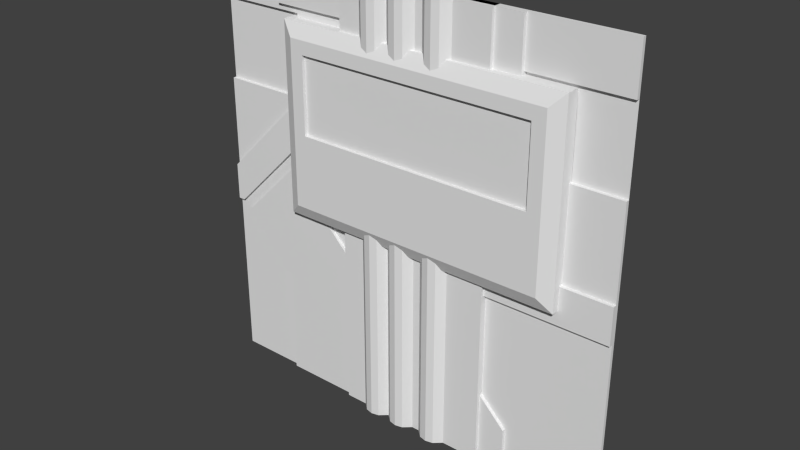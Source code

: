 # Source: reac2_4.blend  (saved by Blender 2.76.0; exported with 4.5.12 LTS)
import bpy
from mathutils import Matrix  # noqa: F401  (used for matrix-valued properties, if any)

bpy.ops.wm.read_factory_settings(use_empty=True)
scene = bpy.context.scene
scene.name = 'Scene'

# ---- collections
col_collection_1 = bpy.data.collections.new('Collection 1'); scene.collection.children.link(col_collection_1)

# ---- materials (node trees are filled in below, after node groups)
mat_reac2_1 = bpy.data.materials.new('reac2_1')
mat_reac2_1.alpha_threshold = 0.0
mat_reac2_1.use_transparent_shadow = False
mat_reac2_1.roughness = 0.5
mat_reac2_4 = bpy.data.materials.new('reac2_4')
mat_reac2_4.alpha_threshold = 0.0
mat_reac2_4.use_transparent_shadow = False
mat_reac2_4.roughness = 0.5

# ---- material node trees

# ---- world
world_world = bpy.data.worlds.new('World'); scene.world = world_world
world_world.color = (0.05088, 0.05088, 0.05088)
world_world.use_sun_shadow = False
world_world.sun_shadow_jitter_overblur = 0.0
world_world.cycles.sampling_method = 'MANUAL'
world_world.cycles.sample_map_resolution = 256

# ---- meshes
me_reac2_1 = bpy.data.meshes.new('reac2_1')
me_reac2_1.from_pydata([(-0.4, 1.28, 0.98), (0.54, 1.28, 0.98), (-0.78, 1.28, 0.98), (0.98, 1.28, 0.98), (-0.78, 1.28, -0.16), (0.98, 1.28, -0.16), (0.54, 1.28, -1.28), (0.54, 1.28, 1.28), (-0.4, 1.28, 1.28), (-0.4, 1.28, -1.28), (0.54, 1.28, 0.9002), (-0.4, 1.28, 0.9002), (0.54, 1.28, -0.0802), (-0.4, 1.28, -0.0802), (0.54, 1.22, 0.98), (0.98, 1.22, 0.98), (-0.4, 1.22, -1.28), (0.54, 1.22, -1.28), (0.54, 1.22, 0.9002), (0.54, 1.22, 1.28), (-0.4, 1.22, 1.28), (-0.4, 1.22, 0.9002), (0.54, 1.22, -0.0802), (-0.4, 1.22, -0.0802), (-0.7, 1.16, -0.08004), (-0.7, 1.16, 0.9), (0.54, 1.16, 0.9), (-0.4, 1.16, 0.9), (0.9, 1.16, -0.08004), (0.9, 1.16, 0.9), (0.54, 1.16, -0.08004), (-0.4, 1.16, -0.08004), (-0.78, 1.2, -0.16), (-0.78, 1.2, 0.98), (0.54, 1.2, 0.98), (0.98, 1.2, -0.16), (0.98, 1.2, 0.98), (0.54, 1.2, -0.16), (-0.4, 1.2, -0.16), (-0.78, 1.277, 0.8815), (0.98, 1.277, 0.8815), (-0.4, 1.16, 0.8198), (0.54, 1.16, 0.8198), (-0.6796, 1.28, 0.98), (-0.6207, 1.16, 0.8198), (-0.6207, 1.16, 0.3602), (0.8822, 1.28, 0.98), (0.82, 1.16, 0.8198), (0.82, 1.16, 0.3602), (-0.4, 1.18, 0.8198), (0.54, 1.18, 0.8198), (0.82, 1.18, 0.8198), (0.82, 1.18, 0.3602), (-0.6207, 1.18, 0.8198), (-0.6207, 1.18, 0.3602), (0.3162, 1.22, 1.28), (0.2714, 1.18, 1.28), (0.2267, 1.17, 1.28), (0.1819, 1.18, 1.28), (0.1372, 1.22, 1.28), (0.0924, 1.22, 1.28), (0.04764, 1.18, 1.28), (0.00288, 1.17, 1.28), (-0.04188, 1.18, 1.28), (-0.08664, 1.22, 1.28), (-0.1314, 1.18, 1.28), (-0.1762, 1.17, 1.28), (-0.2209, 1.18, 1.28), (-0.2657, 1.22, 1.28), (0.3162, 1.22, 0.9002), (0.2714, 1.18, 0.9002), (0.2267, 1.17, 0.9002), (0.1819, 1.18, 0.9002), (0.1372, 1.22, 0.9002), (0.0924, 1.22, 0.9002), (0.04764, 1.18, 0.9002), (0.00288, 1.17, 0.9002), (-0.04188, 1.18, 0.9002), (-0.08664, 1.22, 0.9002), (-0.1314, 1.18, 0.9002), (-0.1762, 1.17, 0.9002), (-0.2209, 1.18, 0.9002), (-0.2657, 1.22, 0.9002), (-0.2657, 1.22, -1.28), (-0.2209, 1.18, -1.28), (-0.1762, 1.17, -1.28), (-0.1314, 1.18, -1.28), (-0.08664, 1.22, -1.28), (-0.04188, 1.18, -1.28), (0.00288, 1.17, -1.28), (0.04764, 1.18, -1.28), (0.0924, 1.22, -1.28), (0.1372, 1.22, -1.28), (0.1819, 1.18, -1.28), (0.2267, 1.17, -1.28), (0.2714, 1.18, -1.28), (0.3162, 1.22, -1.28), (0.3162, 1.22, -0.0802), (0.2714, 1.18, -0.0802), (0.2267, 1.17, -0.0802), (0.1819, 1.18, -0.0802), (0.1372, 1.22, -0.0802), (0.0924, 1.22, -0.0802), (0.04764, 1.18, -0.0802), (0.00288, 1.17, -0.0802), (-0.04188, 1.18, -0.0802), (-0.08664, 1.22, -0.0802), (-0.1314, 1.18, -0.0802), (-0.1762, 1.17, -0.0802), (-0.2209, 1.18, -0.0802), (-0.2657, 1.22, -0.0802), (-1.28, 1.28, -1.28), (1.28, 1.28, -1.28), (-1.28, 1.28, 1.28), (1.28, 1.28, 1.28), (0.7, 1.24, 0.72), (0.34, 1.24, 0.76), (0.7, 1.24, 0.76), (0.46, 1.24, -0.02001), (0.46, 1.24, 0.48), (-0.0101, 1.24, 0.22), (-0.78, 1.24, 0.22), (0.1105, 1.24, -0.24), (0.7, 1.28, 0.72), (-1.24, 1.24, -0.24), (-1.28, 1.24, -0.24), (0.34, 1.24, 0.72), (-0.5401, 1.24, 0.72), (-1.28, 1.24, -0.01992), (0.7, 1.28, 0.76), (1.28, 1.24, -0.02015), (1.28, 1.24, -0.24), (-1.19, 1.24, -0.29), (-0.86, 1.24, -0.62), (-0.82, 1.24, 0.08004), (-1.28, 1.28, 0.52), (-0.7401, 1.28, 0.52), (1.28, 1.28, 0.52), (0.7, 1.28, 0.52), (-0.09999, 1.24, -0.64), (-0.86, 1.24, 1.04), (-0.86, 1.24, 1.28), (-0.09999, 1.24, 1.28), (-1.28, 1.28, 1.0), (-0.7401, 1.28, 1.0), (1.28, 1.28, 1.0), (-0.09999, 1.24, 1.04), (0.7, 1.28, 1.0), (-0.09999, 1.24, -1.28), (-0.86, 1.24, -1.28), (-1.28, 1.26, -1.28), (0.7, 1.26, -1.28), (1.28, 1.26, -1.28), (1.28, 1.26, 1.0), (1.28, 1.26, 1.28), (-0.86, 1.26, 1.28), (-1.28, 1.26, 1.28), (-0.86, 1.26, -1.28), (-0.09999, 1.26, -1.28), (0.34, 1.26, 1.28), (-0.09999, 1.26, 1.28), (-0.09999, 1.26, 1.04), (-0.86, 1.26, 1.04), (-0.09999, 1.26, -0.64), (-0.82, 1.26, 0.08004), (-1.28, 1.26, -0.24), (-1.19, 1.26, -0.29), (-0.86, 1.26, -0.62), (1.28, 1.26, -0.24), (0.1105, 1.26, -0.24), (-1.28, 1.26, 0.52), (-1.28, 1.26, -0.01992), (1.28, 1.26, -0.02015), (-0.86, 1.26, 0.1401), (-0.7401, 1.26, 0.52), (-0.5401, 1.26, 0.72), (-1.24, 1.26, -0.24), (-0.09999, 1.26, 0.22), (-0.78, 1.26, 0.22), (-0.0101, 1.26, 0.22), (0.46, 1.26, 0.48), (0.7, 1.26, -0.02005), (0.46, 1.26, -0.02001), (0.7, 1.26, 1.28), (0.7, 1.26, 1.0), (0.34, 1.26, 0.76), (0.7, 1.26, 0.76), (0.34, 1.26, -1.28), (0.7, 1.26, 0.72), (0.34, 1.26, -0.72), (0.7, 1.26, 0.52), (0.7, 1.26, -1.02), (0.4, 1.26, -0.72), (1.28, 1.26, 0.52), (-0.7401, 1.26, 1.0), (-1.28, 1.26, 1.0), (0.34, 1.24, -0.72), (0.34, 1.24, -1.28), (0.34, 1.24, 0.52), (0.7, 1.24, -1.28), (0.7, 1.24, -1.02), (0.4, 1.24, -0.72), (0.6428, 1.24, 0.6882), (0.6755, 1.24, 0.72), (0.7, 1.24, 1.28), (0.34, 1.24, 1.28)], [], [(81, 80, 67), (157, 111, 158), (163, 189, 169), (62, 61, 60), (151, 191, 199), (152, 112, 168), (41, 27, 44), (201, 196, 197), (29, 28, 36), (12, 22, 17), (9, 16, 23), (134, 132, 133), (7, 19, 18), (87, 88, 106), (59, 57, 55), (147, 145, 184), (29, 36, 34), (74, 73, 60), (11, 21, 20), (4, 5, 37), (42, 26, 27), (169, 179, 177), (29, 47, 48), (44, 25, 45), (90, 91, 103), (185, 116, 205), (10, 7, 18), (148, 139, 149), (169, 122, 120), (73, 72, 59), (76, 75, 62), (172, 131, 168), (117, 186, 184), (31, 38, 37), (91, 89, 87), (71, 70, 57), (89, 90, 104), (184, 204, 117), (0, 43, 33), (82, 81, 68), (47, 42, 50), (40, 15, 36), (26, 29, 34), (126, 203, 188), (64, 62, 60), (35, 37, 5), (168, 131, 122), (33, 34, 0), (6, 12, 17), (8, 11, 20), (161, 162, 194), (113, 156, 155), (169, 189, 192), (75, 74, 61), (154, 114, 183), (91, 92, 102), (171, 128, 174), (68, 66, 64), (48, 45, 30), (179, 169, 120), (159, 185, 205), (162, 195, 194), (94, 93, 92), (192, 191, 168), (185, 159, 161), (172, 168, 137), (143, 144, 195), (151, 199, 197), (164, 173, 176), (165, 125, 128), (4, 37, 38), (41, 42, 27), (41, 49, 50), (9, 6, 91), (87, 86, 85), (38, 32, 4), (96, 94, 92), (6, 17, 96), (39, 4, 32), (127, 121, 120), (16, 9, 83), (111, 150, 165), (41, 44, 53), (47, 51, 52), (49, 41, 53), (45, 54, 53), (88, 89, 105), (68, 67, 66), (136, 144, 143), (183, 159, 204), (94, 95, 99), (193, 137, 190), (180, 188, 119), (66, 65, 64), (8, 20, 68), (64, 63, 62), (164, 134, 163), (137, 193, 172), (171, 174, 170), (182, 180, 118), (34, 14, 0), (175, 174, 127), (158, 163, 148), (203, 126, 202), (131, 130, 118), (128, 124, 121), (161, 160, 146), (91, 87, 9), (188, 180, 190), (81, 67, 68), (80, 66, 67), (79, 65, 66), (78, 64, 65), (77, 63, 64), (76, 62, 63), (75, 61, 62), (74, 60, 61), (73, 59, 60), (72, 58, 59), (71, 57, 58), (70, 56, 57), (69, 55, 56), (135, 136, 143), (55, 7, 59), (155, 142, 160), (130, 172, 181), (35, 5, 40), (204, 205, 117), (188, 123, 186), (188, 186, 185), (50, 49, 54), (95, 96, 98), (18, 19, 69), (161, 146, 162), (190, 181, 193), (164, 166, 134), (170, 135, 171), (176, 165, 166), (150, 167, 166), (181, 182, 118), (165, 176, 125), (24, 32, 38), (159, 160, 161), (53, 54, 49), (162, 156, 195), (198, 126, 120), (194, 175, 161), (120, 118, 198), (163, 177, 164), (113, 160, 114), (175, 188, 185), (178, 177, 121), (194, 174, 175), (111, 112, 158), (148, 149, 157), (198, 119, 202), (19, 7, 55), (59, 58, 57), (137, 145, 129), (172, 130, 131), (163, 158, 189), (127, 126, 175), (64, 60, 8), (158, 148, 157), (169, 177, 163), (83, 110, 23), (26, 42, 47), (84, 109, 110), (85, 108, 109), (86, 107, 108), (87, 106, 107), (88, 105, 106), (89, 104, 105), (90, 103, 104), (91, 102, 103), (92, 101, 102), (93, 100, 101), (94, 99, 100), (95, 98, 99), (96, 97, 98), (151, 197, 187), (28, 29, 48), (27, 26, 34), (17, 22, 97), (173, 121, 124), (34, 33, 27), (43, 2, 33), (112, 152, 151), (1, 0, 14), (8, 60, 7), (127, 128, 121), (173, 164, 178), (83, 84, 110), (8, 68, 64), (83, 9, 87), (171, 135, 165), (57, 56, 55), (129, 123, 137), (92, 93, 101), (144, 136, 194), (44, 27, 25), (29, 26, 47), (72, 71, 58), (30, 28, 48), (14, 34, 36), (158, 187, 189), (87, 85, 83), (173, 178, 121), (201, 197, 200), (91, 90, 89), (166, 167, 132), (52, 54, 45), (120, 121, 177), (16, 83, 23), (33, 2, 39), (48, 52, 45), (45, 25, 24), (126, 127, 120), (80, 79, 66), (179, 120, 177), (155, 162, 141), (133, 139, 134), (78, 77, 64), (199, 200, 197), (129, 147, 186), (184, 153, 183), (192, 189, 201), (123, 129, 186), (114, 154, 153), (137, 138, 190), (136, 135, 174), (133, 149, 139), (147, 184, 186), (192, 168, 169), (157, 150, 111), (93, 94, 100), (111, 165, 135), (145, 147, 129), (189, 187, 196), (203, 115, 188), (46, 1, 14), (128, 127, 174), (205, 116, 117), (118, 119, 198), (85, 86, 108), (136, 174, 194), (113, 155, 160), (82, 68, 21), (145, 153, 184), (125, 124, 128), (184, 183, 204), (166, 164, 176), (143, 195, 156), (52, 51, 50), (169, 168, 122), (13, 9, 23), (138, 123, 190), (123, 188, 190), (182, 181, 180), (151, 187, 112), (167, 157, 133), (189, 196, 201), (188, 115, 119), (155, 141, 142), (85, 84, 83), (135, 170, 174), (134, 139, 163), (25, 33, 32), (160, 159, 114), (122, 131, 118), (180, 119, 118), (77, 76, 63), (35, 28, 37), (60, 59, 7), (24, 25, 32), (119, 115, 202), (177, 178, 164), (140, 146, 141), (79, 78, 65), (191, 200, 199), (167, 133, 132), (187, 158, 112), (145, 114, 153), (70, 69, 56), (33, 25, 27), (168, 112, 137), (150, 157, 167), (165, 150, 166), (157, 149, 133), (175, 185, 161), (39, 32, 33), (31, 24, 38), (124, 176, 173), (19, 55, 69), (3, 15, 40), (146, 140, 162), (30, 31, 37), (181, 172, 193), (144, 194, 195), (15, 14, 36), (166, 132, 134), (113, 143, 156), (44, 45, 53), (6, 92, 91), (14, 15, 46), (96, 17, 97), (28, 30, 37), (28, 35, 36), (48, 47, 52), (146, 142, 141), (153, 154, 183), (181, 118, 130), (188, 175, 126), (183, 114, 159), (192, 201, 200), (176, 124, 125), (52, 50, 54), (185, 186, 117), (86, 87, 107), (36, 35, 40), (116, 185, 117), (191, 192, 200), (3, 46, 15), (120, 122, 118), (160, 142, 146), (84, 85, 109), (181, 190, 180), (155, 156, 162), (96, 92, 6), (89, 88, 87), (162, 140, 141), (187, 197, 196), (123, 138, 137), (163, 139, 148), (45, 24, 31), (96, 95, 94), (51, 47, 50), (152, 168, 191), (68, 20, 21), (126, 198, 202), (191, 151, 152), (203, 202, 115), (31, 30, 45), (165, 128, 171), (159, 205, 204), (42, 41, 50)])
me_reac2_1.polygons.foreach_set('material_index', [1, 0, 0, 1, 0, 0, 1, 0, 1, 1, 1, 0, 1, 1, 1, 0, 1, 1, 1, 1, 1, 0, 1, 1, 1, 0, 1, 0, 0, 1, 1, 0, 0, 1, 1, 1, 1, 0, 1, 1, 1, 1, 1, 0, 1, 1, 0, 1, 1, 1, 0, 0, 0, 1, 0, 1, 0, 1, 1, 0, 0, 0, 1, 0, 0, 0, 0, 0, 0, 0, 1, 1, 1, 1, 1, 1, 1, 1, 1, 0, 1, 0, 1, 1, 1, 1, 1, 1, 0, 0, 1, 0, 0, 1, 1, 1, 0, 0, 0, 0, 1, 0, 0, 0, 0, 0, 0, 1, 0, 1, 1, 1, 1, 1, 1, 1, 1, 1, 1, 1, 1, 1, 0, 1, 0, 0, 1, 0, 0, 0, 1, 1, 1, 0, 0, 0, 0, 0, 0, 0, 0, 1, 0, 1, 0, 0, 0, 0, 0, 0, 0, 0, 0, 0, 0, 0, 1, 1, 0, 0, 0, 0, 1, 0, 0, 1, 1, 1, 1, 1, 1, 1, 1, 1, 1, 1, 1, 1, 1, 1, 0, 1, 1, 1, 0, 1, 1, 0, 1, 1, 0, 0, 1, 1, 1, 0, 1, 0, 1, 0, 1, 1, 1, 1, 1, 0, 1, 0, 0, 1, 0, 1, 0, 1, 1, 1, 1, 0, 1, 0, 0, 0, 1, 0, 0, 0, 0, 0, 0, 0, 0, 0, 0, 0, 0, 1, 0, 0, 0, 0, 1, 0, 0, 0, 1, 0, 0, 1, 0, 0, 0, 0, 0, 1, 0, 1, 0, 0, 0, 0, 0, 0, 0, 0, 1, 0, 0, 1, 0, 0, 0, 1, 1, 1, 1, 0, 0, 0, 1, 0, 0, 0, 0, 1, 1, 0, 0, 0, 0, 0, 1, 1, 0, 1, 1, 0, 1, 0, 0, 1, 0, 0, 1, 1, 1, 1, 1, 1, 1, 0, 0, 0, 0, 0, 0, 0, 1, 0, 1, 1, 0, 0, 1, 0, 0, 1, 0, 0, 1, 1, 0, 0, 0, 0, 1, 1, 1, 0, 1, 0, 0, 0, 1, 0, 0, 1])
_uv = me_reac2_1.uv_layers.new(name='UVMap')
_uv.uv.foreach_set('vector', [0.4137, 0.8601, 0.4312, 0.8601, 0.4137, 1.0, 0.0, 0.0, 0.0, 0.0, 0.0, 0.0, 0.4609, 0.25, 0.6328, 0.2188, 0.5432, 0.4062, 0.9308, 0.9828, 0.9358, 0.9828, 0.9408, 0.9828, 0.7939, 0.03518, 0.7939, 0.0781, 0.7939, 0.03518, 0.0, 0.0, 0.0, 0.0, 0.0, 0.0, 0.3438, 0.8202, 0.3438, 0.8516, 0.2575, 0.8202, 0.6562, 0.2188, 0.6328, 0.2188, 0.6328, 0.0, 0.8557, 0.8008, 0.8557, 0.5195, 0.8787, 0.8237, 0.7099, 0.4602, 0.7099, 0.4602, 0.7099, 0.0, 0.3448, 0.0, 0.3448, 0.0, 0.3448, 0.4602, 0.1797, 0.5313, 0.03514, 0.3867, 0.1641, 0.2578, 0.7099, 1.0, 0.7099, 1.0, 0.7099, 0.8601, 0.4662, 3.032e-12, 0.4836, 2.815e-12, 0.4662, 0.4602, 0.9458, 0.9828, 0.9558, 0.9828, 0.9658, 0.9828, 0.9076, 0.9177, 0.9742, 0.9177, 0.9076, 0.9177, 0.8387, 0.868, 0.8433, 0.8726, 0.8183, 0.8726, 0.5361, 0.8601, 0.5536, 0.8601, 0.5361, 1.0, 0.3448, 0.8601, 0.3448, 0.8601, 0.3448, 1.0, 0.1988, 0.4397, 0.8793, 0.4397, 0.7092, 0.4397, 0.7109, 0.8291, 0.7109, 0.8427, 0.3438, 0.8427, 0.5432, 0.4062, 0.4961, 0.586, 0.4609, 0.586, 0.8516, 0.8516, 0.8203, 0.8202, 0.8203, 0.6407, 0.2575, 0.8202, 0.2266, 0.8516, 0.2575, 0.6407, 0.5186, 2.382e-12, 0.5361, 2.165e-12, 0.5186, 0.4602, 0.6328, 0.7969, 0.6328, 0.7969, 0.6328, 1.0, 0.7099, 0.8601, 0.7099, 1.0, 0.7099, 0.8601, 0.4609, 0.0, 0.4609, 0.25, 0.1641, 0.0, 0.5432, 0.4062, 0.5432, 0.4062, 0.4961, 0.586, 0.5536, 0.8601, 0.5711, 0.8601, 0.5536, 1.0, 0.5011, 0.8601, 0.5186, 0.8601, 0.5011, 1.0, 0.0, 0.0, 0.0, 0.0, 0.0, 0.0, 0.7734, 0.7969, 0.7734, 0.7969, 0.7734, 0.8906, 0.734, 0.4573, 0.734, 0.4489, 0.8326, 0.4489, 0.9354, 0.007813, 0.9284, 0.007813, 0.9214, 0.007813, 0.5885, 0.8601, 0.606, 0.8601, 0.5886, 1.0, 0.5011, 2.599e-12, 0.5186, 2.382e-12, 0.5011, 0.4602, 0.7734, 0.8906, 0.7734, 1.0, 0.7734, 0.7969, 0.3457, 0.8806, 0.2376, 0.8806, 0.1988, 0.8806, 0.3962, 0.8601, 0.4137, 0.8601, 0.3962, 1.0, 0.823, 0.8211, 0.7126, 0.8211, 0.7126, 0.8211, 0.8793, 0.8425, 0.8793, 0.8806, 0.8793, 0.8806, 0.8183, 0.868, 0.8387, 0.868, 0.8183, 0.8726, 0.6328, 0.7813, 0.7639, 0.7813, 0.7734, 0.7813, 0.9208, 0.9828, 0.9308, 0.9828, 0.9408, 0.9828, 0.8793, 0.4397, 0.7092, 0.4397, 0.8793, 0.4397, 1.0, 0.4062, 1.0, 0.4062, 0.5432, 0.4062, 0.1988, 0.8806, 0.7092, 0.8806, 0.3457, 0.8806, 0.7099, 0.0, 0.7099, 0.4602, 0.7099, 0.0, 0.3448, 1.0, 0.3448, 0.8601, 0.3448, 1.0, 0.4609, 0.9063, 0.1641, 0.9063, 0.2109, 0.8906, 0.0, 0.0, 0.0, 0.0, 0.0, 0.0, 0.5432, 0.4062, 0.6328, 0.2188, 0.6562, 0.2188, 0.5186, 0.8601, 0.5361, 0.8601, 0.5186, 1.0, 0.0, 0.0, 0.0, 0.0, 0.0, 0.0, 0.5361, 2.165e-12, 0.5536, 1.949e-12, 0.5361, 0.4602, 0.0, 0.4922, 0.0, 0.4922, 0.2109, 0.7031, 0.9008, 0.9828, 0.9108, 0.9828, 0.9208, 0.9828, 0.8203, 0.6407, 0.2575, 0.6407, 0.7109, 0.4687, 0.4961, 0.586, 0.5432, 0.4062, 0.4961, 0.586, 0.6328, 1.0, 0.6328, 0.7969, 0.6328, 1.0, 0.1641, 0.9063, 0.0, 0.8906, 0.2109, 0.8906, 0.9458, 0.007813, 0.9423, 0.007813, 0.9388, 0.007813, 0.6562, 0.2188, 0.7734, 0.1016, 1.0, 0.4062, 0.6328, 0.7969, 0.6328, 1.0, 0.4609, 0.9063, 0.0, 0.0, 0.0, 0.0, 0.0, 0.0, 0.0, 0.8906, 0.2109, 0.8906, 0.0, 0.8906, 0.0, 0.0, 0.0, 0.0, 0.0, 0.0, 0.1797, 0.5313, 0.1641, 0.5547, 0.0156, 0.4062, 0.0, 0.0, 0.0, 0.0, 0.0, 0.0, 0.1988, 0.4397, 0.7092, 0.4397, 0.3457, 0.4397, 0.3438, 0.8291, 0.7109, 0.8291, 0.3438, 0.8427, 0.3419, 0.83, 0.3419, 0.83, 0.7126, 0.83, 0.8969, 0.007813, 0.9703, 0.007813, 0.9354, 0.007813, 0.9214, 0.007813, 0.9179, 0.007813, 0.9144, 0.007813, 0.3457, 0.4397, 0.1988, 0.4397, 0.1988, 0.4397, 0.9528, 0.007813, 0.9458, 0.007813, 0.9388, 0.007813, 0.9703, 0.007813, 0.9703, 0.007813, 0.9528, 0.007813, 0.1988, 0.8425, 0.1988, 0.4397, 0.1988, 0.4397, 0.289, 0.7813, 0.1953, 0.586, 0.4961, 0.586, 0.8969, 0.007813, 0.8969, 0.007813, 0.9074, 0.007813, 0.0, 0.0, 0.0, 0.0, 0.0, 0.0, 0.3419, 0.8211, 0.2548, 0.8211, 0.2548, 0.8211, 0.823, 0.8211, 0.823, 0.8211, 0.823, 0.6398, 0.3419, 0.8211, 0.3419, 0.8211, 0.2548, 0.8211, 0.2548, 0.6398, 0.2548, 0.6398, 0.2548, 0.8211, 0.4836, 2.815e-12, 0.5011, 2.599e-12, 0.4836, 0.4602, 0.9008, 0.9828, 0.9058, 0.9828, 0.9108, 0.9828, 0.2109, 0.7031, 0.2109, 0.8906, 0.0, 0.8906, 0.8327, 0.9973, 0.8034, 0.9973, 0.8327, 0.9957, 0.5886, 1.516e-12, 0.606, 1.299e-12, 0.5885, 0.4602, 1.0, 0.7031, 1.0, 0.7031, 0.7734, 0.7031, 0.6797, 0.6875, 0.7734, 0.7813, 0.6797, 0.6875, 0.9108, 0.9828, 0.9158, 0.9828, 0.9208, 0.9828, 0.8857, 0.9828, 0.8857, 0.9828, 0.9008, 0.9828, 0.9208, 0.9828, 0.9258, 0.9828, 0.9308, 0.9828, 0.2187, 0.5225, 0.2187, 0.5225, 0.252, 0.4892, 0.0, 0.0, 0.0, 0.0, 0.0, 0.0, 0.0, 0.4922, 0.2109, 0.7031, 0.0, 0.7031, 0.6797, 0.4922, 0.6797, 0.6875, 0.6797, 0.4922, 0.7092, 0.8806, 0.7092, 0.8806, 0.3457, 0.8806, 0.289, 0.7813, 0.2109, 0.7031, 0.289, 0.7813, 0.5293, 0.1145, 0.5293, 0.2117, 0.5293, 0.1145, 0.7495, 0.7813, 0.6185, 0.7813, 0.7368, 0.7688, 1.0, 0.4062, 1.0, 0.4921, 0.6797, 0.4922, 0.0, 0.4922, 0.0156, 0.4062, 0.1953, 0.586, 0.4609, 0.9063, 0.4609, 1.0, 0.4609, 0.9063, 0.9354, 0.007813, 0.9214, 0.007813, 0.8969, 0.007813, 0.7734, 0.7566, 0.6797, 0.6629, 0.7734, 0.6785, 0.4137, 0.8601, 0.4137, 1.0, 0.3962, 1.0, 0.4312, 0.8601, 0.4312, 1.0, 0.4137, 1.0, 0.4487, 0.8601, 0.4487, 1.0, 0.4312, 1.0, 0.4662, 0.8601, 0.4662, 1.0, 0.4487, 1.0, 0.4836, 0.8601, 0.4836, 1.0, 0.4662, 1.0, 0.5011, 0.8601, 0.5011, 1.0, 0.4836, 1.0, 0.5186, 0.8601, 0.5186, 1.0, 0.5011, 1.0, 0.5361, 0.8601, 0.5361, 1.0, 0.5186, 1.0, 0.5536, 0.8601, 0.5536, 1.0, 0.5361, 1.0, 0.5711, 0.8601, 0.5711, 1.0, 0.5536, 1.0, 0.5885, 0.8601, 0.5886, 1.0, 0.5711, 1.0, 0.606, 0.8601, 0.606, 1.0, 0.5886, 1.0, 0.6235, 0.8601, 0.6235, 1.0, 0.606, 1.0, 0.0, 0.7031, 0.2109, 0.7031, 0.0, 0.8906, 0.9658, 0.9828, 0.9909, 0.9828, 0.9458, 0.9828, 0.0, 0.0, 0.0, 0.0, 0.0, 0.0, 1.0, 0.4921, 1.0, 0.4921, 0.7734, 0.4922, 0.8793, 0.4397, 0.8793, 0.4397, 0.8793, 0.8425, 0.7734, 1.0, 0.6328, 1.0, 0.7734, 0.7969, 0.7734, 0.7813, 0.7734, 0.7813, 0.7734, 0.7969, 0.7734, 0.7813, 0.7734, 0.7969, 0.6328, 0.7969, 0.7109, 0.8202, 0.3438, 0.8202, 0.2575, 0.6407, 0.606, 1.299e-12, 0.6235, 1.083e-12, 0.606, 0.4602, 0.7109, 0.8601, 0.7109, 1.0, 0.6235, 0.8601, 0.4609, 0.9063, 0.4609, 0.9063, 0.1641, 0.9063, 0.7734, 0.7031, 0.7734, 0.4922, 1.0, 0.7031, 0.1797, 0.5313, 0.03514, 0.3867, 0.1797, 0.5313, 0.0, 0.0, 0.0, 0.0, 0.0, 0.0, 0.0156, 0.4062, 0.0, 0.4062, 0.03514, 0.3867, 0.0, 0.0, 0.1641, 0.2578, 0.03514, 0.3867, 0.7734, 0.4922, 0.6797, 0.4922, 0.6797, 0.4922, 0.0, 0.4062, 0.0156, 0.4062, 0.0, 0.4062, 0.2266, 0.4687, 0.1953, 0.4375, 0.3438, 0.4375, 0.6328, 1.0, 0.4609, 1.0, 0.4609, 0.9063, 0.2575, 0.8202, 0.2575, 0.6407, 0.3438, 0.8202, 0.1641, 0.9063, 0.0, 1.0, 0.0, 0.8906, 0.6328, 0.7031, 0.6328, 0.7813, 0.4961, 0.586, 0.2109, 0.8906, 0.289, 0.7813, 0.4609, 0.9063, 0.4961, 0.586, 0.6797, 0.4922, 0.6328, 0.7031, 0.4805, 0.25, 0.4805, 0.586, 0.1992, 0.5313, 0.0, 0.0, 0.0, 0.0, 0.0, 0.0, 0.289, 0.7813, 0.7734, 0.7813, 0.6328, 0.7969, 0.1953, 0.586, 0.4609, 0.586, 0.1953, 0.586, 0.2109, 0.8906, 0.2109, 0.7031, 0.289, 0.7813, 0.0, 0.0, 0.0, 0.0, 0.0, 0.0, 0.0, 0.0, 0.0, 0.0, 0.0, 0.0, 0.6352, 0.516, 0.6793, 0.5383, 0.6719, 0.6463, 0.9909, 0.9828, 0.9909, 0.9828, 0.9658, 0.9828, 0.9458, 0.9828, 0.9508, 0.9828, 0.9558, 0.9828, 1.0, 0.7031, 1.0, 0.8906, 0.7734, 0.7969, 0.0, 0.0, 0.0, 0.0, 0.0, 0.0, 0.4609, 0.25, 0.4609, 0.0, 0.6328, 0.2188, 0.289, 0.7813, 0.6328, 0.7813, 0.289, 0.7813, 0.9208, 0.9828, 0.9408, 0.9828, 0.8857, 0.9828, 0.0, 0.0, 0.0, 0.0, 0.0, 0.0, 0.5432, 0.4062, 0.4609, 0.586, 0.4609, 0.25, 0.3962, 3.898e-12, 0.3962, 0.4602, 0.3438, 0.4602, 0.7109, 0.8516, 0.7109, 0.8202, 0.8203, 0.8202, 0.4137, 3.681e-12, 0.4137, 0.4602, 0.3962, 0.4602, 0.4312, 3.465e-12, 0.4312, 0.4602, 0.4137, 0.4602, 0.4487, 3.248e-12, 0.4487, 0.4602, 0.4312, 0.4602, 0.4662, 3.032e-12, 0.4662, 0.4602, 0.4487, 0.4602, 0.4836, 2.815e-12, 0.4836, 0.4602, 0.4662, 0.4602, 0.5011, 2.599e-12, 0.5011, 0.4602, 0.4836, 0.4602, 0.5186, 2.382e-12, 0.5186, 0.4602, 0.5011, 0.4602, 0.5361, 2.165e-12, 0.5361, 0.4602, 0.5186, 0.4602, 0.5536, 1.949e-12, 0.5536, 0.4602, 0.5361, 0.4602, 0.5711, 1.732e-12, 0.5711, 0.4602, 0.5536, 0.4602, 0.5886, 1.516e-12, 0.5885, 0.4602, 0.5711, 0.4602, 0.606, 1.299e-12, 0.606, 0.4602, 0.5885, 0.4602, 0.6235, 1.083e-12, 0.6235, 0.4602, 0.606, 0.4602, 0.0, 0.0, 0.0, 0.0, 0.0, 0.0, 0.8516, 0.4687, 0.8516, 0.8516, 0.8203, 0.6407, 0.7649, 0.868, 0.8183, 0.868, 0.8183, 0.8726, 0.7109, 0.0, 0.7109, 0.4602, 0.6235, 0.4602, 0.1641, 0.5547, 0.1953, 0.586, 0.0156, 0.4062, 0.8183, 0.8726, 0.7433, 0.8726, 0.7649, 0.868, 0.2376, 0.8806, 0.1988, 0.8806, 0.1988, 0.8806, 0.0, 0.0, 0.0, 0.0, 0.0, 0.0, 0.7092, 0.8806, 0.3457, 0.8806, 0.7092, 0.8806, 0.8857, 0.9828, 0.9408, 0.9828, 0.9909, 0.9828, 0.289, 0.7813, 0.0, 0.4922, 0.1953, 0.586, 0.1836, 0.5547, 0.1992, 0.5313, 0.2148, 0.586, 0.3962, 3.898e-12, 0.4137, 3.681e-12, 0.3962, 0.4602, 0.8857, 0.9828, 0.9008, 0.9828, 0.9208, 0.9828, 0.9074, 0.007813, 0.8969, 0.007813, 0.9214, 0.007813, 0.0, 0.0, 0.0, 0.0, 0.0, 0.0, 0.9558, 0.9828, 0.9608, 0.9828, 0.9658, 0.9828, 0.7734, 0.7969, 0.7734, 0.7813, 1.0, 0.7031, 0.5536, 1.949e-12, 0.5711, 1.732e-12, 0.5536, 0.4602, 0.2109, 0.8906, 0.2109, 0.7031, 0.2109, 0.8906, 0.2575, 0.8202, 0.3438, 0.8516, 0.2266, 0.8516, 0.8516, 0.8516, 0.7109, 0.8516, 0.8203, 0.8202, 0.5711, 0.8601, 0.5885, 0.8601, 0.5711, 1.0, 0.7109, 0.4687, 0.8516, 0.4687, 0.8203, 0.6407, 0.7092, 0.8806, 0.7092, 0.8806, 0.8793, 0.8806, 0.4609, 0.0, 0.6328, 0.0, 0.6328, 0.2188, 0.9214, 0.007813, 0.9144, 0.007813, 0.9074, 0.007813, 0.1641, 0.5547, 0.1953, 0.586, 0.1953, 0.586, 0.6562, 0.2188, 0.6328, 0.0, 0.7734, 0.1016, 0.9354, 0.007813, 0.9319, 0.007813, 0.9284, 0.007813, 0.03514, 0.3867, 0.1641, 0.2578, 0.03514, 0.3867, 0.823, 0.6398, 0.2548, 0.6398, 0.2548, 0.6398, 0.4961, 0.586, 0.1953, 0.586, 0.4609, 0.586, 0.3438, 4.547e-12, 0.3962, 3.898e-12, 0.3438, 0.4602, 0.1988, 0.8806, 0.1988, 0.8806, 0.1988, 0.8425, 0.823, 0.6398, 0.823, 0.6398, 0.2548, 0.6398, 0.2575, 0.6407, 0.2266, 0.8516, 0.2266, 0.4687, 0.6328, 0.7813, 0.289, 0.7813, 0.4961, 0.586, 0.4312, 0.8601, 0.4487, 0.8601, 0.4312, 1.0, 0.4961, 0.586, 0.4961, 0.586, 0.4609, 0.586, 0.1641, 1.0, 0.1641, 0.9063, 0.1641, 1.0, 0.1641, 0.2578, 0.4609, 0.25, 0.1797, 0.5313, 0.4662, 0.8601, 0.4836, 0.8601, 0.4662, 1.0, 0.7734, 0.0, 0.7734, 0.1016, 0.6328, 0.0, 0.7537, 0.8418, 0.7537, 0.871, 0.7537, 0.8418, 0.7734, 0.8906, 1.0, 0.8906, 0.7734, 1.0, 0.6562, 0.2188, 0.6328, 0.2188, 0.6562, 0.2188, 0.7734, 0.7813, 0.7734, 0.7969, 0.7734, 0.7969, 0.0, 0.0, 0.0, 0.0, 0.0, 0.0, 1.0, 0.7031, 0.7734, 0.7031, 0.7734, 0.7031, 0.2109, 0.7031, 0.0, 0.7031, 0.2109, 0.7031, 0.1641, 0.2578, 0.1641, 0.0, 0.4609, 0.25, 0.7537, 0.871, 0.7537, 0.871, 0.7537, 0.8418, 0.6562, 0.2188, 1.0, 0.4062, 0.5432, 0.4062, 0.0, 0.0, 0.0, 0.0, 0.0, 0.0, 0.5711, 1.732e-12, 0.5886, 1.516e-12, 0.5711, 0.4602, 0.0, 0.0, 0.0, 0.0, 0.0, 0.0, 1.0, 0.8906, 0.7734, 0.8906, 0.7734, 0.7969, 0.6328, 0.2188, 0.6328, 0.0, 0.6328, 0.2188, 0.7639, 0.7813, 0.7734, 0.7813, 0.7734, 0.7813, 0.8415, 0.8806, 0.7092, 0.8806, 0.7092, 0.8806, 0.0, 0.4922, 0.289, 0.7813, 0.2109, 0.7031, 0.6328, 1.0, 0.6328, 0.7969, 0.7734, 0.7969, 0.6797, 0.4922, 0.6797, 0.6875, 0.6328, 0.7031, 0.4312, 3.465e-12, 0.4487, 3.248e-12, 0.4312, 0.4602, 0.2109, 0.7031, 0.2109, 0.7031, 0.2109, 0.8906, 0.0, 0.0, 0.0, 0.0, 0.0, 0.0, 0.3962, 0.8601, 0.3962, 1.0, 0.3438, 0.8601, 0.9742, 0.9177, 0.9742, 0.9177, 0.9076, 0.9177, 0.0, 0.4062, 0.0156, 0.4062, 0.0, 0.4922, 0.7734, 0.8906, 0.7734, 1.0, 0.7734, 1.0, 0.03514, 0.3867, 0.1797, 0.5313, 0.0156, 0.4062, 0.0, 0.0, 0.0, 0.0, 0.0, 0.0, 0.8203, 0.6407, 0.8203, 0.8202, 0.7109, 0.8202, 0.5432, 0.4062, 1.0, 0.4062, 0.5432, 0.4062, 0.3448, 0.4602, 0.3448, 0.0, 0.3448, 0.4602, 0.7725, 0.6931, 0.7725, 0.7358, 0.7725, 0.6931, 0.7725, 0.7358, 0.7725, 0.7358, 0.7725, 0.6931, 0.6797, 0.4922, 0.7734, 0.4922, 0.6797, 0.6629, 0.0, 0.0, 0.0, 0.0, 0.0, 0.0, 0.1641, 0.2578, 0.1641, 0.0, 0.1641, 0.2578, 0.6328, 0.2188, 0.6328, 0.2188, 0.6562, 0.2188, 0.7734, 0.7813, 0.7734, 0.7813, 0.6797, 0.6875, 0.0, 0.0, 0.0, 0.0, 0.0, 0.0, 0.9144, 0.007813, 0.9109, 0.007813, 0.9074, 0.007813, 0.0, 0.7031, 0.0, 0.7031, 0.2109, 0.7031, 0.2187, 0.5225, 0.252, 0.4892, 0.252, 0.4892, 0.2256, 0.8401, 0.1962, 0.8694, 0.1962, 0.4509, 0.0, 0.0, 0.0, 0.0, 0.0, 0.0, 0.5432, 0.4062, 1.0, 0.4062, 0.6797, 0.4922, 0.6797, 0.6875, 0.6797, 0.6875, 0.6797, 0.4922, 0.4836, 0.8601, 0.5011, 0.8601, 0.4836, 1.0, 0.8828, 0.4375, 0.8516, 0.4687, 0.7109, 0.4375, 0.9408, 0.9828, 0.9458, 0.9828, 0.9909, 0.9828, 0.2256, 0.4802, 0.2256, 0.8401, 0.1962, 0.4509, 0.6793, 0.5383, 0.6788, 0.6709, 0.6719, 0.6463, 0.4805, 0.586, 0.2148, 0.586, 0.1992, 0.5313, 0.1641, 0.9063, 0.4609, 0.9063, 0.1641, 1.0, 0.4487, 0.8601, 0.4662, 0.8601, 0.4487, 1.0, 0.7939, 0.0781, 0.7939, 0.0781, 0.7939, 0.03518, 0.1641, 0.2578, 0.1641, 0.2578, 0.03514, 0.3867, 0.0, 0.0, 0.0, 0.0, 0.0, 0.0, 0.0, 0.0, 0.0, 0.0, 0.0, 0.0, 0.606, 0.8601, 0.6235, 0.8601, 0.606, 1.0, 0.7433, 0.8726, 0.7479, 0.868, 0.7649, 0.868, 0.0, 0.0, 0.0, 0.0, 0.0, 0.0, 0.0, 0.0, 0.1641, 0.0, 0.1641, 0.2578, 0.0, 0.4062, 0.0, 0.0, 0.03514, 0.3867, 0.1641, 0.0, 0.1641, 0.0, 0.1641, 0.2578, 0.289, 0.7813, 0.6328, 0.7969, 0.4609, 0.9063, 0.1988, 0.8425, 0.1988, 0.4397, 0.1988, 0.8806, 0.3438, 0.4687, 0.2266, 0.4687, 0.3438, 0.4375, 0.0156, 0.4062, 0.0156, 0.4062, 0.1641, 0.5547, 0.7109, 1.0, 0.6235, 1.0, 0.6235, 0.8601, 0.8793, 0.8806, 0.8793, 0.8806, 0.8793, 0.8425, 0.4609, 0.9063, 0.1641, 0.9063, 0.1641, 0.9063, 0.8326, 0.4573, 0.734, 0.4573, 0.8326, 0.4489, 0.7734, 0.4922, 1.0, 0.4921, 1.0, 0.7031, 0.2109, 0.8906, 0.2109, 0.8906, 0.0, 0.8906, 0.8793, 0.8806, 0.7092, 0.8806, 0.8793, 0.8806, 0.03514, 0.3867, 0.03514, 0.3867, 0.1797, 0.5313, 0.0, 0.0, 0.0, 0.0, 0.0, 0.0, 0.2548, 0.8211, 0.2548, 0.6398, 0.2548, 0.8211, 0.9703, 0.007813, 0.9388, 0.007813, 0.9354, 0.007813, 0.7092, 0.8806, 0.8793, 0.8806, 0.8415, 0.8806, 0.6235, 1.083e-12, 0.7109, 0.0, 0.6235, 0.4602, 0.8516, 0.4687, 0.7109, 0.4687, 0.7109, 0.4375, 0.8557, 0.5195, 0.8787, 0.4966, 0.8787, 0.8237, 0.823, 0.6398, 0.823, 0.8211, 0.823, 0.6398, 0.4609, 0.9063, 0.4609, 1.0, 0.1641, 1.0, 1.0, 0.8906, 1.0, 1.0, 0.7734, 1.0, 0.7734, 0.4922, 0.6797, 0.4922, 1.0, 0.4921, 0.7734, 0.7813, 0.289, 0.7813, 0.6328, 0.7813, 0.0, 0.0, 0.0, 0.0, 0.0, 0.0, 0.6562, 0.2188, 0.6562, 0.2188, 0.7734, 0.1016, 0.0156, 0.4062, 0.0156, 0.4062, 0.0, 0.4062, 0.8203, 0.6407, 0.7109, 0.8202, 0.2575, 0.6407, 0.6328, 0.7969, 0.7734, 0.7969, 0.7734, 0.7969, 0.4487, 3.248e-12, 0.4662, 3.032e-12, 0.4487, 0.4602, 0.8793, 0.8806, 0.8793, 0.4397, 0.8793, 0.8425, 0.6328, 0.7969, 0.6328, 0.7969, 0.7734, 0.7969, 0.7734, 0.1016, 0.6562, 0.2188, 0.7734, 0.1016, 0.8793, 0.8806, 0.8415, 0.8806, 0.8793, 0.8806, 0.4961, 0.586, 0.5432, 0.4062, 0.6797, 0.4922, 0.4609, 1.0, 0.4609, 1.0, 0.4609, 0.9063, 0.4137, 3.681e-12, 0.4312, 3.465e-12, 0.4137, 0.4602, 0.7734, 0.4922, 0.7734, 0.6785, 0.6797, 0.6629, 0.1641, 1.0, 0.0, 1.0, 0.1641, 0.9063, 0.9528, 0.007813, 0.9388, 0.007813, 0.9703, 0.007813, 0.9284, 0.007813, 0.9249, 0.007813, 0.9214, 0.007813, 0.1641, 0.9063, 0.1641, 0.9063, 0.1641, 1.0, 0.6328, 0.0, 0.6328, 0.0, 0.6328, 0.2188, 0.7734, 0.7813, 0.7734, 0.7031, 1.0, 0.7031, 0.5293, 0.2117, 0.5293, 0.2117, 0.5293, 0.1145, 0.2575, 0.6407, 0.2266, 0.4687, 0.3438, 0.4687, 0.9528, 0.007813, 0.9493, 0.007813, 0.9458, 0.007813, 0.823, 0.8211, 0.823, 0.8211, 0.7126, 0.8211, 1.0, 0.0, 1.0, 0.4062, 0.7734, 0.1016, 0.3962, 1.0, 0.3438, 1.0, 0.3438, 0.8601, 0.6185, 0.7813, 0.6185, 0.7031, 0.7368, 0.7688, 0.7734, 0.1016, 0.7734, 0.0, 1.0, 0.0, 0.7557, 0.7777, 0.7518, 0.7739, 0.7586, 0.7777, 0.3438, 0.4687, 0.7109, 0.4687, 0.2575, 0.6407, 0.0, 0.0, 0.0, 0.0, 0.0, 0.0, 0.8034, 0.9973, 0.8034, 0.9957, 0.8327, 0.9957, 0.7126, 0.83, 0.3419, 0.83, 0.7126, 0.83])
me_reac2_1.materials.append(mat_reac2_1)
me_reac2_1.materials.append(mat_reac2_4)
me_reac2_1.use_remesh_preserve_volume = False
me_reac2_1.use_remesh_preserve_attributes = False
me_reac2_1.use_mirror_vertex_groups = False
me_reac2_1.update()

# ---- objects
ob_reac2_1_mesh = bpy.data.objects.new('reac2_1_mesh', me_reac2_1)

# ---- transforms, parenting, visibility, modifiers, constraints
ob_reac2_1_mesh.location = (0.0, 0.0, 0.0)
ob_reac2_1_mesh.lineart.crease_threshold = 0.0

# ---- collection membership
col_collection_1.objects.link(ob_reac2_1_mesh)

# ---- scene / render settings (as saved in the file)
scene.frame_start = 1; scene.frame_end = 2; scene.frame_set(1)
scene.render.engine = 'BLENDER_EEVEE_NEXT'
scene.render.resolution_percentage = 50
scene.render.dither_intensity = 0.0
scene.cycles.use_denoising = False
scene.cycles.samples = 10
scene.cycles.sampling_pattern = 'TABULATED_SOBOL'
scene.cycles.light_sampling_threshold = 0.0
scene.cycles.use_adaptive_sampling = False
scene.cycles.use_light_tree = False
scene.cycles.blur_glossy = 0.0
scene.cycles.pixel_filter_type = 'GAUSSIAN'
scene.cycles.sample_clamp_indirect = 0.0
scene.view_settings.view_transform = 'Standard'
bpy.context.view_layer.update()

# ---- added for rendering (the .blend has no active camera and no usable light): camera, sun
cam_auto = bpy.data.cameras.new('AutoCamera')
cam_auto.lens = 50.0
cam_auto.sensor_width = 36.0
cam_auto.clip_end = 1000.0
ob_auto_camera = bpy.data.objects.new('AutoCamera', cam_auto)
scene.collection.objects.link(ob_auto_camera)
ob_auto_camera.location = (3.35151, -2.80181, 2.68121)
ob_auto_camera.rotation_euler = (1.09748, -7.21219e-08, 0.694738)
scene.camera = ob_auto_camera
light_auto_sun = bpy.data.lights.new('AutoSun', 'SUN')
light_auto_sun.energy = 3.0
light_auto_sun.angle = 0.0523599
ob_auto_sun = bpy.data.objects.new('AutoSun', light_auto_sun)
scene.collection.objects.link(ob_auto_sun)
ob_auto_sun.rotation_euler = (0.872665, 0.174533, 0.523599)
bpy.context.view_layer.update()
